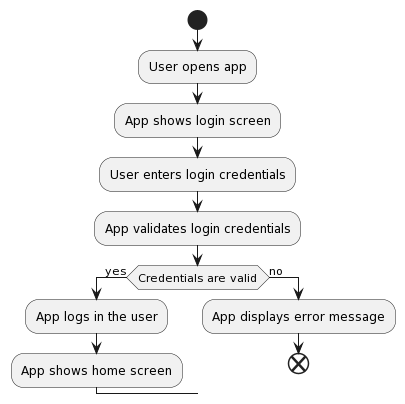

The diagram above was rendered by PlantUML. Its source (embedded in the PNG):
@startuml
start
:User opens app;
:App shows login screen;
:User enters login credentials;
:App validates login credentials;
if (Credentials are valid) then (yes)
  :App logs in the user;
  :App shows home screen;
else (no)
  :App displays error message;
  end
@enduml